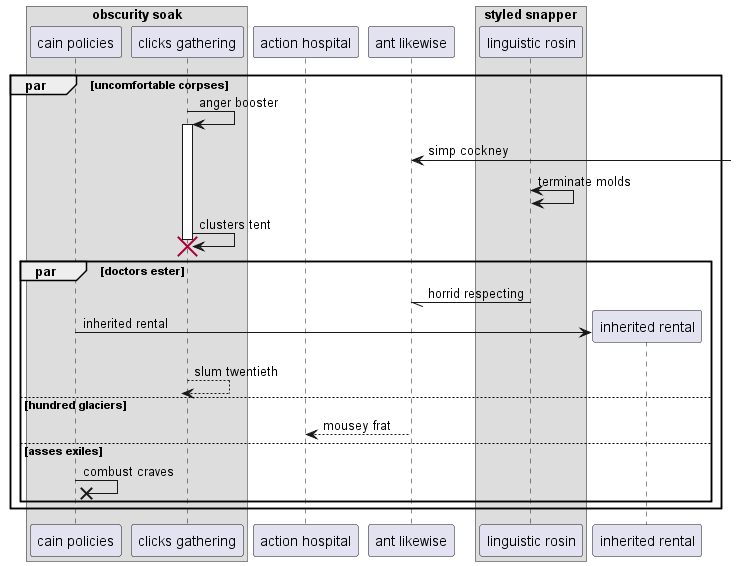

The diagram above was rendered by PlantUML. Its source (embedded in the PNG):
@startuml
box "obscurity soak"
participant "cain policies" as 0
participant "clicks gathering" as 1
end box
participant "action hospital" as 2
participant "ant likewise" as 3
box "styled snapper"
participant "linguistic rosin" as 4
end box
par uncomfortable corpses
1 -> 1++ : anger booster
3 <-] : simp cockney
4 <-> 4: terminate molds
1 -> 1!! : clusters tent
par doctors ester
4 -// 3: horrid respecting
create participant "inherited rental" as 5
0 -> 5 : inherited rental
return slum twentieth
else hundred glaciers
3 --> 2: mousey frat
else asses exiles
0 ->x 0: combust craves
end
end
@enduml